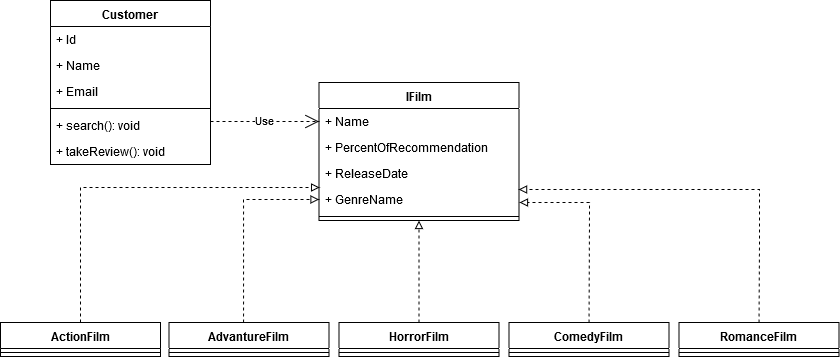

The diagram above was exported from draw.io. Its source (the exported page's mxGraphModel, read from the mxfile embedded in the PNG):
<mxGraphModel dx="1038" dy="575" grid="1" gridSize="10" guides="1" tooltips="1" connect="1" arrows="1" fold="1" page="1" pageScale="1" pageWidth="827" pageHeight="1169" math="0" shadow="0">
  <root>
    <mxCell id="0" />
    <mxCell id="1" parent="0" />
    <mxCell id="WYNdkuT5vi7LuubqtZyg-1" value="Customer" style="swimlane;fontStyle=1;align=center;verticalAlign=top;childLayout=stackLayout;horizontal=1;startSize=26;horizontalStack=0;resizeParent=1;resizeParentMax=0;resizeLast=0;collapsible=1;marginBottom=0;" parent="1" vertex="1">
      <mxGeometry x="50" y="28" width="160" height="164" as="geometry" />
    </mxCell>
    <mxCell id="WYNdkuT5vi7LuubqtZyg-2" value="+ Id&#10;" style="text;strokeColor=none;fillColor=none;align=left;verticalAlign=top;spacingLeft=4;spacingRight=4;overflow=hidden;rotatable=0;points=[[0,0.5],[1,0.5]];portConstraint=eastwest;" parent="WYNdkuT5vi7LuubqtZyg-1" vertex="1">
      <mxGeometry y="26" width="160" height="26" as="geometry" />
    </mxCell>
    <mxCell id="WYNdkuT5vi7LuubqtZyg-17" value="+ Name" style="text;strokeColor=none;fillColor=none;align=left;verticalAlign=top;spacingLeft=4;spacingRight=4;overflow=hidden;rotatable=0;points=[[0,0.5],[1,0.5]];portConstraint=eastwest;" parent="WYNdkuT5vi7LuubqtZyg-1" vertex="1">
      <mxGeometry y="52" width="160" height="26" as="geometry" />
    </mxCell>
    <mxCell id="WYNdkuT5vi7LuubqtZyg-18" value="+ Email" style="text;strokeColor=none;fillColor=none;align=left;verticalAlign=top;spacingLeft=4;spacingRight=4;overflow=hidden;rotatable=0;points=[[0,0.5],[1,0.5]];portConstraint=eastwest;" parent="WYNdkuT5vi7LuubqtZyg-1" vertex="1">
      <mxGeometry y="78" width="160" height="26" as="geometry" />
    </mxCell>
    <mxCell id="WYNdkuT5vi7LuubqtZyg-3" value="" style="line;strokeWidth=1;fillColor=none;align=left;verticalAlign=middle;spacingTop=-1;spacingLeft=3;spacingRight=3;rotatable=0;labelPosition=right;points=[];portConstraint=eastwest;" parent="WYNdkuT5vi7LuubqtZyg-1" vertex="1">
      <mxGeometry y="104" width="160" height="8" as="geometry" />
    </mxCell>
    <mxCell id="WYNdkuT5vi7LuubqtZyg-26" value="+ search(): void" style="text;strokeColor=none;fillColor=none;align=left;verticalAlign=top;spacingLeft=4;spacingRight=4;overflow=hidden;rotatable=0;points=[[0,0.5],[1,0.5]];portConstraint=eastwest;" parent="WYNdkuT5vi7LuubqtZyg-1" vertex="1">
      <mxGeometry y="112" width="160" height="26" as="geometry" />
    </mxCell>
    <mxCell id="imbwd1aDoEplw0fdshWA-27" value="+ takeReview(): void" style="text;strokeColor=none;fillColor=none;align=left;verticalAlign=top;spacingLeft=4;spacingRight=4;overflow=hidden;rotatable=0;points=[[0,0.5],[1,0.5]];portConstraint=eastwest;" parent="WYNdkuT5vi7LuubqtZyg-1" vertex="1">
      <mxGeometry y="138" width="160" height="26" as="geometry" />
    </mxCell>
    <mxCell id="WYNdkuT5vi7LuubqtZyg-13" value="IFilm" style="swimlane;fontStyle=1;align=center;verticalAlign=top;childLayout=stackLayout;horizontal=1;startSize=26;horizontalStack=0;resizeParent=1;resizeParentMax=0;resizeLast=0;collapsible=1;marginBottom=0;" parent="1" vertex="1">
      <mxGeometry x="318.5" y="110" width="200" height="138" as="geometry" />
    </mxCell>
    <mxCell id="WYNdkuT5vi7LuubqtZyg-14" value="+ Name" style="text;strokeColor=none;fillColor=none;align=left;verticalAlign=top;spacingLeft=4;spacingRight=4;overflow=hidden;rotatable=0;points=[[0,0.5],[1,0.5]];portConstraint=eastwest;" parent="WYNdkuT5vi7LuubqtZyg-13" vertex="1">
      <mxGeometry y="26" width="200" height="26" as="geometry" />
    </mxCell>
    <mxCell id="WYNdkuT5vi7LuubqtZyg-24" value="+ PercentOfRecommendation" style="text;strokeColor=none;fillColor=none;align=left;verticalAlign=top;spacingLeft=4;spacingRight=4;overflow=hidden;rotatable=0;points=[[0,0.5],[1,0.5]];portConstraint=eastwest;" parent="WYNdkuT5vi7LuubqtZyg-13" vertex="1">
      <mxGeometry y="52" width="200" height="26" as="geometry" />
    </mxCell>
    <mxCell id="WYNdkuT5vi7LuubqtZyg-25" value="+ ReleaseDate" style="text;strokeColor=none;fillColor=none;align=left;verticalAlign=top;spacingLeft=4;spacingRight=4;overflow=hidden;rotatable=0;points=[[0,0.5],[1,0.5]];portConstraint=eastwest;" parent="WYNdkuT5vi7LuubqtZyg-13" vertex="1">
      <mxGeometry y="78" width="200" height="26" as="geometry" />
    </mxCell>
    <mxCell id="WYNdkuT5vi7LuubqtZyg-33" value="+ GenreName" style="text;strokeColor=none;fillColor=none;align=left;verticalAlign=top;spacingLeft=4;spacingRight=4;overflow=hidden;rotatable=0;points=[[0,0.5],[1,0.5]];portConstraint=eastwest;" parent="WYNdkuT5vi7LuubqtZyg-13" vertex="1">
      <mxGeometry y="104" width="200" height="26" as="geometry" />
    </mxCell>
    <mxCell id="WYNdkuT5vi7LuubqtZyg-15" value="" style="line;strokeWidth=1;fillColor=none;align=left;verticalAlign=middle;spacingTop=-1;spacingLeft=3;spacingRight=3;rotatable=0;labelPosition=right;points=[];portConstraint=eastwest;" parent="WYNdkuT5vi7LuubqtZyg-13" vertex="1">
      <mxGeometry y="130" width="200" height="8" as="geometry" />
    </mxCell>
    <mxCell id="imbwd1aDoEplw0fdshWA-1" value="ActionFilm" style="swimlane;fontStyle=1;align=center;verticalAlign=top;childLayout=stackLayout;horizontal=1;startSize=26;horizontalStack=0;resizeParent=1;resizeParentMax=0;resizeLast=0;collapsible=1;marginBottom=0;" parent="1" vertex="1">
      <mxGeometry y="350" width="160" height="34" as="geometry" />
    </mxCell>
    <mxCell id="imbwd1aDoEplw0fdshWA-3" value="" style="line;strokeWidth=1;fillColor=none;align=left;verticalAlign=middle;spacingTop=-1;spacingLeft=3;spacingRight=3;rotatable=0;labelPosition=right;points=[];portConstraint=eastwest;" parent="imbwd1aDoEplw0fdshWA-1" vertex="1">
      <mxGeometry y="26" width="160" height="8" as="geometry" />
    </mxCell>
    <mxCell id="imbwd1aDoEplw0fdshWA-5" value="AdvantureFilm" style="swimlane;fontStyle=1;align=center;verticalAlign=top;childLayout=stackLayout;horizontal=1;startSize=26;horizontalStack=0;resizeParent=1;resizeParentMax=0;resizeLast=0;collapsible=1;marginBottom=0;" parent="1" vertex="1">
      <mxGeometry x="168.5" y="350" width="160" height="34" as="geometry" />
    </mxCell>
    <mxCell id="imbwd1aDoEplw0fdshWA-7" value="" style="line;strokeWidth=1;fillColor=none;align=left;verticalAlign=middle;spacingTop=-1;spacingLeft=3;spacingRight=3;rotatable=0;labelPosition=right;points=[];portConstraint=eastwest;" parent="imbwd1aDoEplw0fdshWA-5" vertex="1">
      <mxGeometry y="26" width="160" height="8" as="geometry" />
    </mxCell>
    <mxCell id="imbwd1aDoEplw0fdshWA-21" value="" style="rounded=0;orthogonalLoop=1;jettySize=auto;html=1;endArrow=block;endFill=0;entryX=0.5;entryY=1;entryDx=0;entryDy=0;dashed=1;" parent="1" source="imbwd1aDoEplw0fdshWA-9" target="WYNdkuT5vi7LuubqtZyg-13" edge="1">
      <mxGeometry relative="1" as="geometry">
        <mxPoint x="418.5" y="274" as="targetPoint" />
      </mxGeometry>
    </mxCell>
    <mxCell id="imbwd1aDoEplw0fdshWA-9" value="HorrorFilm" style="swimlane;fontStyle=1;align=center;verticalAlign=top;childLayout=stackLayout;horizontal=1;startSize=26;horizontalStack=0;resizeParent=1;resizeParentMax=0;resizeLast=0;collapsible=1;marginBottom=0;" parent="1" vertex="1">
      <mxGeometry x="338.5" y="350" width="160" height="34" as="geometry" />
    </mxCell>
    <mxCell id="imbwd1aDoEplw0fdshWA-11" value="" style="line;strokeWidth=1;fillColor=none;align=left;verticalAlign=middle;spacingTop=-1;spacingLeft=3;spacingRight=3;rotatable=0;labelPosition=right;points=[];portConstraint=eastwest;" parent="imbwd1aDoEplw0fdshWA-9" vertex="1">
      <mxGeometry y="26" width="160" height="8" as="geometry" />
    </mxCell>
    <mxCell id="imbwd1aDoEplw0fdshWA-13" value="ComedyFilm" style="swimlane;fontStyle=1;align=center;verticalAlign=top;childLayout=stackLayout;horizontal=1;startSize=26;horizontalStack=0;resizeParent=1;resizeParentMax=0;resizeLast=0;collapsible=1;marginBottom=0;" parent="1" vertex="1">
      <mxGeometry x="508.5" y="350" width="160" height="34" as="geometry" />
    </mxCell>
    <mxCell id="imbwd1aDoEplw0fdshWA-15" value="" style="line;strokeWidth=1;fillColor=none;align=left;verticalAlign=middle;spacingTop=-1;spacingLeft=3;spacingRight=3;rotatable=0;labelPosition=right;points=[];portConstraint=eastwest;" parent="imbwd1aDoEplw0fdshWA-13" vertex="1">
      <mxGeometry y="26" width="160" height="8" as="geometry" />
    </mxCell>
    <mxCell id="imbwd1aDoEplw0fdshWA-17" value="RomanceFilm" style="swimlane;fontStyle=1;align=center;verticalAlign=top;childLayout=stackLayout;horizontal=1;startSize=26;horizontalStack=0;resizeParent=1;resizeParentMax=0;resizeLast=0;collapsible=1;marginBottom=0;" parent="1" vertex="1">
      <mxGeometry x="678.5" y="350" width="160" height="34" as="geometry" />
    </mxCell>
    <mxCell id="imbwd1aDoEplw0fdshWA-19" value="" style="line;strokeWidth=1;fillColor=none;align=left;verticalAlign=middle;spacingTop=-1;spacingLeft=3;spacingRight=3;rotatable=0;labelPosition=right;points=[];portConstraint=eastwest;" parent="imbwd1aDoEplw0fdshWA-17" vertex="1">
      <mxGeometry y="26" width="160" height="8" as="geometry" />
    </mxCell>
    <mxCell id="imbwd1aDoEplw0fdshWA-22" value="" style="rounded=0;orthogonalLoop=1;jettySize=auto;html=1;endArrow=block;endFill=0;exitX=0.466;exitY=0;exitDx=0;exitDy=0;exitPerimeter=0;entryX=0;entryY=0.5;entryDx=0;entryDy=0;dashed=1;" parent="1" source="imbwd1aDoEplw0fdshWA-5" target="WYNdkuT5vi7LuubqtZyg-33" edge="1">
      <mxGeometry relative="1" as="geometry">
        <mxPoint x="428.5" y="360" as="sourcePoint" />
        <mxPoint x="320" y="236" as="targetPoint" />
        <Array as="points">
          <mxPoint x="243" y="227" />
        </Array>
      </mxGeometry>
    </mxCell>
    <mxCell id="imbwd1aDoEplw0fdshWA-23" value="" style="rounded=0;orthogonalLoop=1;jettySize=auto;html=1;endArrow=block;endFill=0;exitX=0.5;exitY=0;exitDx=0;exitDy=0;dashed=1;" parent="1" source="imbwd1aDoEplw0fdshWA-13" edge="1">
      <mxGeometry relative="1" as="geometry">
        <mxPoint x="438.5" y="370" as="sourcePoint" />
        <mxPoint x="519" y="230" as="targetPoint" />
        <Array as="points">
          <mxPoint x="589" y="230" />
        </Array>
      </mxGeometry>
    </mxCell>
    <mxCell id="imbwd1aDoEplw0fdshWA-24" value="" style="rounded=0;orthogonalLoop=1;jettySize=auto;html=1;endArrow=block;endFill=0;exitX=0.5;exitY=0;exitDx=0;exitDy=0;entryX=0.003;entryY=0.038;entryDx=0;entryDy=0;entryPerimeter=0;dashed=1;" parent="1" source="imbwd1aDoEplw0fdshWA-1" target="WYNdkuT5vi7LuubqtZyg-33" edge="1">
      <mxGeometry relative="1" as="geometry">
        <mxPoint x="448.5" y="380" as="sourcePoint" />
        <mxPoint x="448.5" y="304" as="targetPoint" />
        <Array as="points">
          <mxPoint x="80" y="310" />
          <mxPoint x="80" y="261" />
          <mxPoint x="80" y="215" />
        </Array>
      </mxGeometry>
    </mxCell>
    <mxCell id="imbwd1aDoEplw0fdshWA-25" value="" style="rounded=0;orthogonalLoop=1;jettySize=auto;html=1;endArrow=block;endFill=0;exitX=0.5;exitY=0;exitDx=0;exitDy=0;entryX=0.998;entryY=0.115;entryDx=0;entryDy=0;entryPerimeter=0;dashed=1;" parent="1" source="imbwd1aDoEplw0fdshWA-17" target="WYNdkuT5vi7LuubqtZyg-33" edge="1">
      <mxGeometry relative="1" as="geometry">
        <mxPoint x="458.5" y="390" as="sourcePoint" />
        <mxPoint x="458.5" y="314" as="targetPoint" />
        <Array as="points">
          <mxPoint x="759" y="261" />
          <mxPoint x="759" y="217" />
        </Array>
      </mxGeometry>
    </mxCell>
    <mxCell id="imbwd1aDoEplw0fdshWA-26" value="Use" style="endArrow=open;endSize=12;dashed=1;html=1;entryX=0;entryY=0.5;entryDx=0;entryDy=0;" parent="1" target="WYNdkuT5vi7LuubqtZyg-14" edge="1">
      <mxGeometry width="160" relative="1" as="geometry">
        <mxPoint x="210" y="149" as="sourcePoint" />
        <mxPoint x="370" y="80" as="targetPoint" />
      </mxGeometry>
    </mxCell>
  </root>
</mxGraphModel>